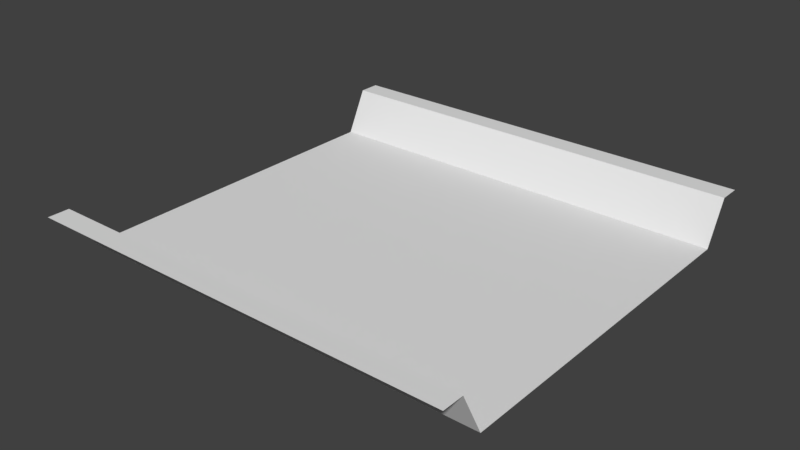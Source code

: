 # Source: path_straight.blend  (saved by Blender 2.79.0; exported with 4.5.12 LTS)
import bpy
from mathutils import Matrix  # noqa: F401  (used for matrix-valued properties, if any)

bpy.ops.wm.read_factory_settings(use_empty=True)
scene = bpy.context.scene
scene.name = 'Scene'

# ---- collections
col_collection_1 = bpy.data.collections.new('Collection 1'); scene.collection.children.link(col_collection_1)

# ---- materials (node trees are filled in below, after node groups)
mat_material = bpy.data.materials.new('Material')
mat_material.alpha_threshold = 0.0
mat_material.use_transparent_shadow = False
mat_material.roughness = 0.5
mat_material.line_color = (0.0, 0.0, 0.0, 1.0)

# ---- material node trees

# ---- world
world_world = bpy.data.worlds.new('World'); scene.world = world_world
world_world.color = (0.05088, 0.05088, 0.05088)
world_world.use_sun_shadow = False
world_world.sun_shadow_jitter_overblur = 0.0
world_world.cycles.sampling_method = 'MANUAL'

# ---- meshes
me_plane = bpy.data.meshes.new('Plane')
me_plane.from_pydata([(-1.0, -1.0, 0.0), (1.0, -1.0, 0.0), (-1.0, 1.0, 0.0), (1.0, 1.0, 0.0), (-1.0, -1.125, 0.2), (1.0, -1.125, 0.2), (-1.0, 1.125, 0.2), (1.0, 1.125, 0.2), (-1.0, -1.25, 0.2), (1.0, -1.25, 0.2), (-1.0, 1.25, 0.2), (1.0, 1.25, 0.2)], [], [(0, 1, 3, 2), (2, 3, 7, 6), (1, 0, 4, 5), (6, 7, 11, 10), (5, 4, 8, 9)])
_uv = me_plane.uv_layers.new(name='UVMap')
_uv.uv.foreach_set('vector', [0.02896, 0.1034, 0.4782, 0.1034, 0.4782, 0.5527, 0.02896, 0.5527, 0.7105, 0.9129, 0.7065, 0.07314, 0.8055, 0.07267, 0.8095, 0.9125, 0.9344, 0.07716, 0.9384, 0.917, 0.8394, 0.9174, 0.8354, 0.07763, 0.03208, 0.6028, 0.4814, 0.6028, 0.4814, 0.6309, 0.03208, 0.6309, 0.4814, 0.6997, 0.03208, 0.6997, 0.03208, 0.6717, 0.4814, 0.6717])
me_plane.materials.append(mat_material)
me_plane.use_remesh_preserve_volume = False
me_plane.use_remesh_preserve_attributes = False
me_plane.use_mirror_vertex_groups = False
me_plane.update()

# ---- objects
ob_plane = bpy.data.objects.new('Plane', me_plane)

# ---- transforms, parenting, visibility, modifiers, constraints
ob_plane.location = (0.0, 0.0, 0.0)
ob_plane.scale = (5.0, 4.0, 5.0)
ob_plane.lineart.crease_threshold = 0.0

# ---- collection membership
col_collection_1.objects.link(ob_plane)

# ---- scene / render settings (as saved in the file)
scene.frame_start = 1; scene.frame_end = 250; scene.frame_set(1)
scene.render.engine = 'BLENDER_EEVEE_NEXT'
scene.render.resolution_percentage = 50
scene.render.dither_intensity = 0.0
scene.cycles.use_denoising = False
scene.cycles.samples = 128
scene.cycles.sampling_pattern = 'TABULATED_SOBOL'
scene.cycles.use_adaptive_sampling = False
scene.cycles.use_light_tree = False
scene.cycles.blur_glossy = 0.0
scene.cycles.sample_clamp_indirect = 0.0
scene.view_settings.view_transform = 'Standard'
bpy.context.view_layer.update()

# ---- added for rendering (the .blend has no active camera and no usable light): camera, sun
cam_auto = bpy.data.cameras.new('AutoCamera')
cam_auto.lens = 50.0
cam_auto.sensor_width = 36.0
cam_auto.clip_end = 1000.0
ob_auto_camera = bpy.data.objects.new('AutoCamera', cam_auto)
scene.collection.objects.link(ob_auto_camera)
ob_auto_camera.location = (13.1173, -15.7408, 10.9939)
ob_auto_camera.rotation_euler = (1.09748, -7.21219e-08, 0.694738)
scene.camera = ob_auto_camera
light_auto_sun = bpy.data.lights.new('AutoSun', 'SUN')
light_auto_sun.energy = 3.0
light_auto_sun.angle = 0.0523599
ob_auto_sun = bpy.data.objects.new('AutoSun', light_auto_sun)
scene.collection.objects.link(ob_auto_sun)
ob_auto_sun.rotation_euler = (0.872665, 0.174533, 0.523599)
bpy.context.view_layer.update()
